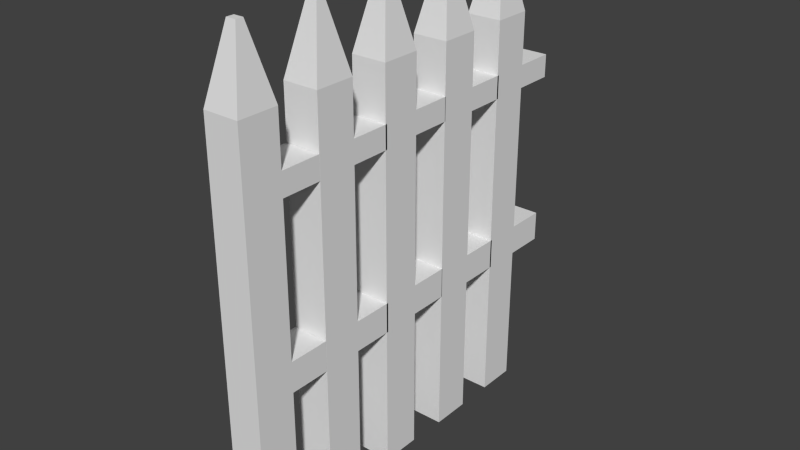 # Source: Whitefence.blend  (saved by Blender 2.73.0; exported with 4.5.12 LTS)
import bpy
from mathutils import Matrix  # noqa: F401  (used for matrix-valued properties, if any)

bpy.ops.wm.read_factory_settings(use_empty=True)
scene = bpy.context.scene
scene.name = 'Scene'

# ---- collections
col_collection_1 = bpy.data.collections.new('Collection 1'); scene.collection.children.link(col_collection_1)

# ---- materials (node trees are filled in below, after node groups)
mat_material = bpy.data.materials.new('Material')
mat_material.alpha_threshold = 0.0
mat_material.use_transparent_shadow = False
mat_material.roughness = 0.5
mat_material.line_color = (0.0, 0.0, 0.0, 1.0)

# ---- material node trees

# ---- world
world_world = bpy.data.worlds.new('World'); scene.world = world_world
world_world.color = (0.05088, 0.05088, 0.05088)
world_world.use_sun_shadow = False
world_world.sun_shadow_jitter_overblur = 0.0
world_world.cycles.sampling_method = 'MANUAL'
world_world.cycles.sample_map_resolution = 256

# ---- meshes
me_cube = bpy.data.meshes.new('Cube')
me_cube.from_pydata([(0.0892, 0.1049, 0.01181), (0.0892, -0.09502, 0.01181), (-0.0892, -0.09502, 0.01181), (-0.0892, 0.1049, 0.01181), (0.0892, 0.1049, 2.012), (0.0892, -0.09502, 2.012), (-0.0892, -0.09502, 2.012), (-0.0892, 0.1049, 2.012), (0.02411, 0.02365, 2.348), (0.02411, -0.01373, 2.348), (-0.02411, -0.01373, 2.348), (-0.02411, 0.02365, 2.348), (0.0892, 0.1049, 1.751), (0.0892, -0.09502, 1.751), (-0.0892, -0.09502, 1.751), (-0.0892, 0.1049, 1.751), (0.0892, 0.1049, 1.636), (0.0892, -0.09502, 1.636), (-0.0892, -0.09502, 1.636), (-0.0892, 0.1049, 1.636), (0.0892, 0.1049, 0.8925), (0.0892, -0.09502, 0.8925), (-0.0892, -0.09502, 0.8925), (-0.0892, 0.1049, 0.8925), (0.0892, 0.1049, 0.7405), (0.0892, -0.09502, 0.7405), (-0.0892, -0.09502, 0.7405), (-0.0892, 0.1049, 0.7405), (0.0892, 0.3086, 1.751), (-0.0892, 0.3086, 1.751), (0.0892, 0.3086, 1.636), (-0.0892, 0.3086, 1.636), (0.0892, 0.3086, 0.8925), (-0.0892, 0.3086, 0.8925), (0.0892, 0.3086, 0.7405), (-0.0892, 0.3086, 0.7405), (0.0892, 0.5099, 0.01181), (0.0892, 0.31, 0.01181), (-0.0892, 0.31, 0.01181), (-0.0892, 0.5099, 0.01181), (0.0892, 0.5099, 2.012), (0.0892, 0.31, 2.012), (-0.0892, 0.31, 2.012), (-0.0892, 0.5099, 2.012), (0.02411, 0.4287, 2.348), (0.02411, 0.3913, 2.348), (-0.02411, 0.3913, 2.348), (-0.02411, 0.4287, 2.348), (0.0892, 0.5099, 1.751), (0.0892, 0.31, 1.751), (-0.0892, 0.31, 1.751), (-0.0892, 0.5099, 1.751), (0.0892, 0.5099, 1.636), (0.0892, 0.31, 1.636), (-0.0892, 0.31, 1.636), (-0.0892, 0.5099, 1.636), (0.0892, 0.5099, 0.8925), (0.0892, 0.31, 0.8925), (-0.0892, 0.31, 0.8925), (-0.0892, 0.5099, 0.8925), (0.0892, 0.5099, 0.7405), (0.0892, 0.31, 0.7405), (-0.0892, 0.31, 0.7405), (-0.0892, 0.5099, 0.7405), (0.0892, 0.7136, 1.751), (-0.0892, 0.7136, 1.751), (0.0892, 0.7136, 1.636), (-0.0892, 0.7136, 1.636), (0.0892, 0.7136, 0.8925), (-0.0892, 0.7136, 0.8925), (0.0892, 0.7136, 0.7405), (-0.0892, 0.7136, 0.7405), (0.0892, 0.9047, 0.01693), (0.0892, 0.7047, 0.01693), (-0.0892, 0.7047, 0.01693), (-0.0892, 0.9047, 0.01693), (0.0892, 0.9047, 2.017), (0.0892, 0.7047, 2.017), (-0.0892, 0.7047, 2.017), (-0.0892, 0.9047, 2.017), (0.02411, 0.8234, 2.353), (0.02411, 0.786, 2.353), (-0.02411, 0.786, 2.353), (-0.02411, 0.8234, 2.353), (0.0892, 0.9047, 1.757), (0.0892, 0.7047, 1.757), (-0.0892, 0.7047, 1.757), (-0.0892, 0.9047, 1.757), (0.0892, 0.9047, 1.641), (0.0892, 0.7047, 1.641), (-0.0892, 0.7047, 1.641), (-0.0892, 0.9047, 1.641), (0.0892, 0.9047, 0.8976), (0.0892, 0.7047, 0.8976), (-0.0892, 0.7047, 0.8976), (-0.0892, 0.9047, 0.8976), (0.0892, 0.9047, 0.7456), (0.0892, 0.7047, 0.7456), (-0.0892, 0.7047, 0.7456), (-0.0892, 0.9047, 0.7456), (0.0892, 1.108, 1.757), (-0.0892, 1.108, 1.757), (0.0892, 1.108, 1.641), (-0.0892, 1.108, 1.641), (0.0892, 1.108, 0.8976), (-0.0892, 1.108, 0.8976), (0.0892, 1.108, 0.7456), (-0.0892, 1.108, 0.7456), (0.0892, 1.305, 0.00668), (0.0892, 1.105, 0.00668), (-0.0892, 1.105, 0.00668), (-0.0892, 1.305, 0.00668), (0.0892, 1.305, 2.007), (0.0892, 1.105, 2.007), (-0.0892, 1.105, 2.007), (-0.0892, 1.305, 2.007), (0.02411, 1.223, 2.343), (0.02411, 1.186, 2.343), (-0.02411, 1.186, 2.343), (-0.02411, 1.223, 2.343), (0.0892, 1.305, 1.746), (0.0892, 1.105, 1.746), (-0.0892, 1.105, 1.746), (-0.0892, 1.305, 1.746), (0.0892, 1.305, 1.631), (0.0892, 1.105, 1.631), (-0.0892, 1.105, 1.631), (-0.0892, 1.305, 1.631), (0.0892, 1.305, 0.8874), (0.0892, 1.105, 0.8874), (-0.0892, 1.105, 0.8874), (-0.0892, 1.305, 0.8874), (0.0892, 1.305, 0.7354), (0.0892, 1.105, 0.7354), (-0.0892, 1.105, 0.7354), (-0.0892, 1.305, 0.7354), (0.0892, 1.508, 1.746), (-0.0892, 1.508, 1.746), (0.0892, 1.508, 1.631), (-0.0892, 1.508, 1.631), (0.0892, 1.508, 0.8874), (-0.0892, 1.508, 0.8874), (0.0892, 1.508, 0.7354), (-0.0892, 1.508, 0.7354), (0.0892, 1.699, 0.00668), (0.0892, 1.499, 0.00668), (-0.0892, 1.499, 0.00668), (-0.0892, 1.699, 0.00668), (0.0892, 1.699, 2.007), (0.0892, 1.499, 2.007), (-0.0892, 1.499, 2.007), (-0.0892, 1.699, 2.007), (0.02411, 1.618, 2.343), (0.02411, 1.581, 2.343), (-0.02411, 1.581, 2.343), (-0.02411, 1.618, 2.343), (0.0892, 1.699, 1.746), (0.0892, 1.499, 1.746), (-0.0892, 1.499, 1.746), (-0.0892, 1.699, 1.746), (0.0892, 1.699, 1.631), (0.0892, 1.499, 1.631), (-0.0892, 1.499, 1.631), (-0.0892, 1.699, 1.631), (0.0892, 1.699, 0.8874), (0.0892, 1.499, 0.8874), (-0.0892, 1.499, 0.8874), (-0.0892, 1.699, 0.8874), (0.0892, 1.699, 0.7354), (0.0892, 1.499, 0.7354), (-0.0892, 1.499, 0.7354), (-0.0892, 1.699, 0.7354), (0.0892, 1.903, 1.746), (-0.0892, 1.903, 1.746), (0.0892, 1.903, 1.631), (-0.0892, 1.903, 1.631), (0.0892, 1.903, 0.8874), (-0.0892, 1.903, 0.8874), (0.0892, 1.903, 0.7354), (-0.0892, 1.903, 0.7354)], [], [(0, 1, 2, 3), (7, 6, 10, 11), (12, 4, 5, 13), (13, 5, 6, 14), (14, 6, 7, 15), (24, 0, 3, 27), (8, 11, 10, 9), (6, 5, 9, 10), (4, 7, 11, 8), (5, 4, 8, 9), (4, 12, 15, 7), (18, 14, 15, 19), (17, 13, 14, 18), (16, 12, 13, 17), (20, 16, 17, 21), (21, 17, 18, 22), (22, 18, 19, 23), (23, 20, 32, 33), (26, 22, 23, 27), (25, 21, 22, 26), (24, 20, 21, 25), (16, 20, 23, 19), (0, 24, 25, 1), (1, 25, 26, 2), (2, 26, 27, 3), (24, 27, 35, 34), (28, 30, 31, 29), (32, 34, 35, 33), (27, 23, 33, 35), (20, 24, 34, 32), (16, 19, 31, 30), (15, 12, 28, 29), (19, 15, 29, 31), (12, 16, 30, 28), (36, 37, 38, 39), (43, 42, 46, 47), (48, 40, 41, 49), (49, 41, 42, 50), (50, 42, 43, 51), (60, 36, 39, 63), (44, 47, 46, 45), (42, 41, 45, 46), (40, 43, 47, 44), (41, 40, 44, 45), (40, 48, 51, 43), (54, 50, 51, 55), (53, 49, 50, 54), (52, 48, 49, 53), (56, 52, 53, 57), (57, 53, 54, 58), (58, 54, 55, 59), (59, 56, 68, 69), (62, 58, 59, 63), (61, 57, 58, 62), (60, 56, 57, 61), (52, 56, 59, 55), (36, 60, 61, 37), (37, 61, 62, 38), (38, 62, 63, 39), (60, 63, 71, 70), (64, 66, 67, 65), (68, 70, 71, 69), (63, 59, 69, 71), (56, 60, 70, 68), (52, 55, 67, 66), (51, 48, 64, 65), (55, 51, 65, 67), (48, 52, 66, 64), (72, 73, 74, 75), (79, 78, 82, 83), (84, 76, 77, 85), (85, 77, 78, 86), (86, 78, 79, 87), (96, 72, 75, 99), (80, 83, 82, 81), (78, 77, 81, 82), (76, 79, 83, 80), (77, 76, 80, 81), (76, 84, 87, 79), (90, 86, 87, 91), (89, 85, 86, 90), (88, 84, 85, 89), (92, 88, 89, 93), (93, 89, 90, 94), (94, 90, 91, 95), (95, 92, 104, 105), (98, 94, 95, 99), (97, 93, 94, 98), (96, 92, 93, 97), (88, 92, 95, 91), (72, 96, 97, 73), (73, 97, 98, 74), (74, 98, 99, 75), (96, 99, 107, 106), (99, 95, 105, 107), (92, 96, 106, 104), (88, 91, 103, 102), (87, 84, 100, 101), (91, 87, 101, 103), (84, 88, 102, 100), (108, 109, 110, 111), (115, 114, 118, 119), (120, 112, 113, 121), (121, 113, 114, 122), (122, 114, 115, 123), (132, 108, 111, 135), (116, 119, 118, 117), (114, 113, 117, 118), (112, 115, 119, 116), (113, 112, 116, 117), (112, 120, 123, 115), (126, 122, 123, 127), (125, 121, 122, 126), (124, 120, 121, 125), (128, 124, 125, 129), (129, 125, 126, 130), (130, 126, 127, 131), (131, 128, 140, 141), (134, 130, 131, 135), (133, 129, 130, 134), (132, 128, 129, 133), (124, 128, 131, 127), (108, 132, 133, 109), (109, 133, 134, 110), (110, 134, 135, 111), (132, 135, 143, 142), (135, 131, 141, 143), (128, 132, 142, 140), (124, 127, 139, 138), (123, 120, 136, 137), (127, 123, 137, 139), (120, 124, 138, 136), (144, 145, 146, 147), (151, 150, 154, 155), (156, 148, 149, 157), (157, 149, 150, 158), (158, 150, 151, 159), (168, 144, 147, 171), (152, 155, 154, 153), (150, 149, 153, 154), (148, 151, 155, 152), (149, 148, 152, 153), (148, 156, 159, 151), (162, 158, 159, 163), (161, 157, 158, 162), (160, 156, 157, 161), (164, 160, 161, 165), (165, 161, 162, 166), (166, 162, 163, 167), (167, 164, 176, 177), (170, 166, 167, 171), (169, 165, 166, 170), (168, 164, 165, 169), (160, 164, 167, 163), (144, 168, 169, 145), (145, 169, 170, 146), (146, 170, 171, 147), (168, 171, 179, 178), (171, 167, 177, 179), (164, 168, 178, 176), (160, 163, 175, 174), (159, 156, 172, 173), (163, 159, 173, 175), (156, 160, 174, 172)])
me_cube.materials.append(mat_material)
me_cube.use_remesh_preserve_volume = False
me_cube.use_remesh_preserve_attributes = False
me_cube.use_mirror_vertex_groups = False
me_cube.update()

# ---- objects
ob_whitefence = bpy.data.objects.new('Whitefence', me_cube)

# ---- transforms, parenting, visibility, modifiers, constraints
ob_whitefence.location = (0.0, 0.0, 0.0)
ob_whitefence.lock_rotations_4d = False
ob_whitefence.empty_display_type = 'ARROWS'
ob_whitefence.lineart.crease_threshold = 0.0

# ---- collection membership
col_collection_1.objects.link(ob_whitefence)

# ---- scene / render settings (as saved in the file)
scene.frame_start = 1; scene.frame_end = 250; scene.frame_set(1)
scene.render.engine = 'BLENDER_EEVEE_NEXT'
scene.render.resolution_percentage = 50
scene.render.dither_intensity = 0.0
scene.cycles.use_denoising = False
scene.cycles.samples = 10
scene.cycles.sampling_pattern = 'TABULATED_SOBOL'
scene.cycles.light_sampling_threshold = 0.0
scene.cycles.use_adaptive_sampling = False
scene.cycles.use_light_tree = False
scene.cycles.blur_glossy = 0.0
scene.cycles.pixel_filter_type = 'GAUSSIAN'
scene.cycles.sample_clamp_indirect = 0.0
scene.view_settings.view_transform = 'Standard'
bpy.context.view_layer.update()

# ---- added for rendering (the .blend has no active camera and no usable light): camera, sun
cam_auto = bpy.data.cameras.new('AutoCamera')
cam_auto.lens = 50.0
cam_auto.sensor_width = 36.0
cam_auto.clip_end = 1000.0
ob_auto_camera = bpy.data.objects.new('AutoCamera', cam_auto)
scene.collection.objects.link(ob_auto_camera)
ob_auto_camera.location = (2.85634, -2.52365, 3.46511)
ob_auto_camera.rotation_euler = (1.09748, -7.21219e-08, 0.694738)
scene.camera = ob_auto_camera
light_auto_sun = bpy.data.lights.new('AutoSun', 'SUN')
light_auto_sun.energy = 3.0
light_auto_sun.angle = 0.0523599
ob_auto_sun = bpy.data.objects.new('AutoSun', light_auto_sun)
scene.collection.objects.link(ob_auto_sun)
ob_auto_sun.rotation_euler = (0.872665, 0.174533, 0.523599)
bpy.context.view_layer.update()
